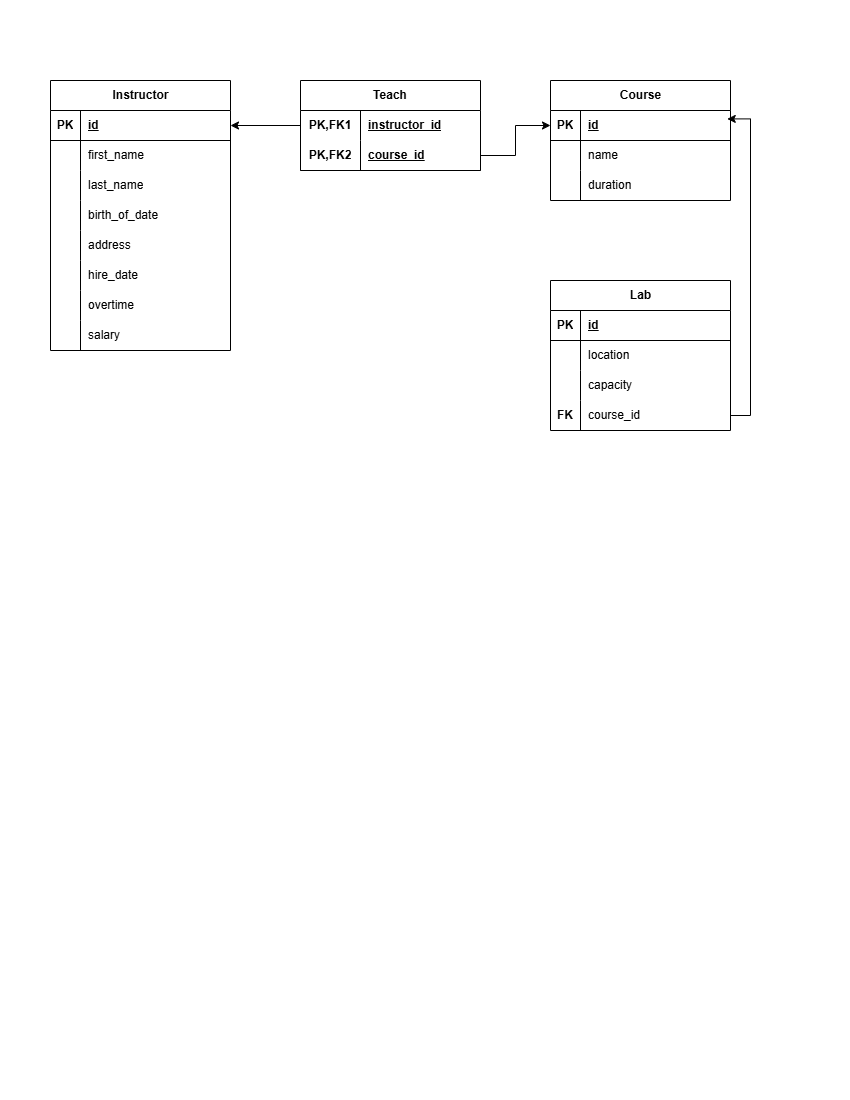

The diagram above was exported from draw.io. Its source (the exported page's mxGraphModel, read from the mxfile embedded in the PNG):
<mxGraphModel dx="1290" dy="530" grid="1" gridSize="10" guides="1" tooltips="1" connect="1" arrows="1" fold="1" page="1" pageScale="1" pageWidth="850" pageHeight="1100" math="0" shadow="0">
  <root>
    <mxCell id="0" />
    <mxCell id="1" parent="0" />
    <mxCell id="OiWcf0vv_TSeuDp-x87b-1" value="Instructor" style="shape=table;startSize=30;container=1;collapsible=1;childLayout=tableLayout;fixedRows=1;rowLines=0;fontStyle=1;align=center;resizeLast=1;html=1;" vertex="1" parent="1">
      <mxGeometry x="50" y="80" width="180" height="270" as="geometry" />
    </mxCell>
    <mxCell id="OiWcf0vv_TSeuDp-x87b-2" value="" style="shape=tableRow;horizontal=0;startSize=0;swimlaneHead=0;swimlaneBody=0;fillColor=none;collapsible=0;dropTarget=0;points=[[0,0.5],[1,0.5]];portConstraint=eastwest;top=0;left=0;right=0;bottom=1;" vertex="1" parent="OiWcf0vv_TSeuDp-x87b-1">
      <mxGeometry y="30" width="180" height="30" as="geometry" />
    </mxCell>
    <mxCell id="OiWcf0vv_TSeuDp-x87b-3" value="PK" style="shape=partialRectangle;connectable=0;fillColor=none;top=0;left=0;bottom=0;right=0;fontStyle=1;overflow=hidden;whiteSpace=wrap;html=1;" vertex="1" parent="OiWcf0vv_TSeuDp-x87b-2">
      <mxGeometry width="30" height="30" as="geometry">
        <mxRectangle width="30" height="30" as="alternateBounds" />
      </mxGeometry>
    </mxCell>
    <mxCell id="OiWcf0vv_TSeuDp-x87b-4" value="id" style="shape=partialRectangle;connectable=0;fillColor=none;top=0;left=0;bottom=0;right=0;align=left;spacingLeft=6;fontStyle=5;overflow=hidden;whiteSpace=wrap;html=1;" vertex="1" parent="OiWcf0vv_TSeuDp-x87b-2">
      <mxGeometry x="30" width="150" height="30" as="geometry">
        <mxRectangle width="150" height="30" as="alternateBounds" />
      </mxGeometry>
    </mxCell>
    <mxCell id="OiWcf0vv_TSeuDp-x87b-5" value="" style="shape=tableRow;horizontal=0;startSize=0;swimlaneHead=0;swimlaneBody=0;fillColor=none;collapsible=0;dropTarget=0;points=[[0,0.5],[1,0.5]];portConstraint=eastwest;top=0;left=0;right=0;bottom=0;" vertex="1" parent="OiWcf0vv_TSeuDp-x87b-1">
      <mxGeometry y="60" width="180" height="30" as="geometry" />
    </mxCell>
    <mxCell id="OiWcf0vv_TSeuDp-x87b-6" value="" style="shape=partialRectangle;connectable=0;fillColor=none;top=0;left=0;bottom=0;right=0;editable=1;overflow=hidden;whiteSpace=wrap;html=1;" vertex="1" parent="OiWcf0vv_TSeuDp-x87b-5">
      <mxGeometry width="30" height="30" as="geometry">
        <mxRectangle width="30" height="30" as="alternateBounds" />
      </mxGeometry>
    </mxCell>
    <mxCell id="OiWcf0vv_TSeuDp-x87b-7" value="first_name" style="shape=partialRectangle;connectable=0;fillColor=none;top=0;left=0;bottom=0;right=0;align=left;spacingLeft=6;overflow=hidden;whiteSpace=wrap;html=1;" vertex="1" parent="OiWcf0vv_TSeuDp-x87b-5">
      <mxGeometry x="30" width="150" height="30" as="geometry">
        <mxRectangle width="150" height="30" as="alternateBounds" />
      </mxGeometry>
    </mxCell>
    <mxCell id="OiWcf0vv_TSeuDp-x87b-8" value="" style="shape=tableRow;horizontal=0;startSize=0;swimlaneHead=0;swimlaneBody=0;fillColor=none;collapsible=0;dropTarget=0;points=[[0,0.5],[1,0.5]];portConstraint=eastwest;top=0;left=0;right=0;bottom=0;" vertex="1" parent="OiWcf0vv_TSeuDp-x87b-1">
      <mxGeometry y="90" width="180" height="30" as="geometry" />
    </mxCell>
    <mxCell id="OiWcf0vv_TSeuDp-x87b-9" value="" style="shape=partialRectangle;connectable=0;fillColor=none;top=0;left=0;bottom=0;right=0;editable=1;overflow=hidden;whiteSpace=wrap;html=1;" vertex="1" parent="OiWcf0vv_TSeuDp-x87b-8">
      <mxGeometry width="30" height="30" as="geometry">
        <mxRectangle width="30" height="30" as="alternateBounds" />
      </mxGeometry>
    </mxCell>
    <mxCell id="OiWcf0vv_TSeuDp-x87b-10" value="last_name" style="shape=partialRectangle;connectable=0;fillColor=none;top=0;left=0;bottom=0;right=0;align=left;spacingLeft=6;overflow=hidden;whiteSpace=wrap;html=1;" vertex="1" parent="OiWcf0vv_TSeuDp-x87b-8">
      <mxGeometry x="30" width="150" height="30" as="geometry">
        <mxRectangle width="150" height="30" as="alternateBounds" />
      </mxGeometry>
    </mxCell>
    <mxCell id="OiWcf0vv_TSeuDp-x87b-11" value="" style="shape=tableRow;horizontal=0;startSize=0;swimlaneHead=0;swimlaneBody=0;fillColor=none;collapsible=0;dropTarget=0;points=[[0,0.5],[1,0.5]];portConstraint=eastwest;top=0;left=0;right=0;bottom=0;" vertex="1" parent="OiWcf0vv_TSeuDp-x87b-1">
      <mxGeometry y="120" width="180" height="30" as="geometry" />
    </mxCell>
    <mxCell id="OiWcf0vv_TSeuDp-x87b-12" value="" style="shape=partialRectangle;connectable=0;fillColor=none;top=0;left=0;bottom=0;right=0;editable=1;overflow=hidden;whiteSpace=wrap;html=1;" vertex="1" parent="OiWcf0vv_TSeuDp-x87b-11">
      <mxGeometry width="30" height="30" as="geometry">
        <mxRectangle width="30" height="30" as="alternateBounds" />
      </mxGeometry>
    </mxCell>
    <mxCell id="OiWcf0vv_TSeuDp-x87b-13" value="birth_of_date" style="shape=partialRectangle;connectable=0;fillColor=none;top=0;left=0;bottom=0;right=0;align=left;spacingLeft=6;overflow=hidden;whiteSpace=wrap;html=1;" vertex="1" parent="OiWcf0vv_TSeuDp-x87b-11">
      <mxGeometry x="30" width="150" height="30" as="geometry">
        <mxRectangle width="150" height="30" as="alternateBounds" />
      </mxGeometry>
    </mxCell>
    <mxCell id="OiWcf0vv_TSeuDp-x87b-14" value="" style="shape=tableRow;horizontal=0;startSize=0;swimlaneHead=0;swimlaneBody=0;fillColor=none;collapsible=0;dropTarget=0;points=[[0,0.5],[1,0.5]];portConstraint=eastwest;top=0;left=0;right=0;bottom=0;" vertex="1" parent="OiWcf0vv_TSeuDp-x87b-1">
      <mxGeometry y="150" width="180" height="30" as="geometry" />
    </mxCell>
    <mxCell id="OiWcf0vv_TSeuDp-x87b-15" value="" style="shape=partialRectangle;connectable=0;fillColor=none;top=0;left=0;bottom=0;right=0;editable=1;overflow=hidden;whiteSpace=wrap;html=1;" vertex="1" parent="OiWcf0vv_TSeuDp-x87b-14">
      <mxGeometry width="30" height="30" as="geometry">
        <mxRectangle width="30" height="30" as="alternateBounds" />
      </mxGeometry>
    </mxCell>
    <mxCell id="OiWcf0vv_TSeuDp-x87b-16" value="address" style="shape=partialRectangle;connectable=0;fillColor=none;top=0;left=0;bottom=0;right=0;align=left;spacingLeft=6;overflow=hidden;whiteSpace=wrap;html=1;" vertex="1" parent="OiWcf0vv_TSeuDp-x87b-14">
      <mxGeometry x="30" width="150" height="30" as="geometry">
        <mxRectangle width="150" height="30" as="alternateBounds" />
      </mxGeometry>
    </mxCell>
    <mxCell id="OiWcf0vv_TSeuDp-x87b-35" value="" style="shape=tableRow;horizontal=0;startSize=0;swimlaneHead=0;swimlaneBody=0;fillColor=none;collapsible=0;dropTarget=0;points=[[0,0.5],[1,0.5]];portConstraint=eastwest;top=0;left=0;right=0;bottom=0;" vertex="1" parent="OiWcf0vv_TSeuDp-x87b-1">
      <mxGeometry y="180" width="180" height="30" as="geometry" />
    </mxCell>
    <mxCell id="OiWcf0vv_TSeuDp-x87b-36" value="" style="shape=partialRectangle;connectable=0;fillColor=none;top=0;left=0;bottom=0;right=0;editable=1;overflow=hidden;whiteSpace=wrap;html=1;" vertex="1" parent="OiWcf0vv_TSeuDp-x87b-35">
      <mxGeometry width="30" height="30" as="geometry">
        <mxRectangle width="30" height="30" as="alternateBounds" />
      </mxGeometry>
    </mxCell>
    <mxCell id="OiWcf0vv_TSeuDp-x87b-37" value="hire_date" style="shape=partialRectangle;connectable=0;fillColor=none;top=0;left=0;bottom=0;right=0;align=left;spacingLeft=6;overflow=hidden;whiteSpace=wrap;html=1;" vertex="1" parent="OiWcf0vv_TSeuDp-x87b-35">
      <mxGeometry x="30" width="150" height="30" as="geometry">
        <mxRectangle width="150" height="30" as="alternateBounds" />
      </mxGeometry>
    </mxCell>
    <mxCell id="OiWcf0vv_TSeuDp-x87b-41" style="shape=tableRow;horizontal=0;startSize=0;swimlaneHead=0;swimlaneBody=0;fillColor=none;collapsible=0;dropTarget=0;points=[[0,0.5],[1,0.5]];portConstraint=eastwest;top=0;left=0;right=0;bottom=0;" vertex="1" parent="OiWcf0vv_TSeuDp-x87b-1">
      <mxGeometry y="210" width="180" height="30" as="geometry" />
    </mxCell>
    <mxCell id="OiWcf0vv_TSeuDp-x87b-42" style="shape=partialRectangle;connectable=0;fillColor=none;top=0;left=0;bottom=0;right=0;editable=1;overflow=hidden;whiteSpace=wrap;html=1;" vertex="1" parent="OiWcf0vv_TSeuDp-x87b-41">
      <mxGeometry width="30" height="30" as="geometry">
        <mxRectangle width="30" height="30" as="alternateBounds" />
      </mxGeometry>
    </mxCell>
    <mxCell id="OiWcf0vv_TSeuDp-x87b-43" value="overtime" style="shape=partialRectangle;connectable=0;fillColor=none;top=0;left=0;bottom=0;right=0;align=left;spacingLeft=6;overflow=hidden;whiteSpace=wrap;html=1;" vertex="1" parent="OiWcf0vv_TSeuDp-x87b-41">
      <mxGeometry x="30" width="150" height="30" as="geometry">
        <mxRectangle width="150" height="30" as="alternateBounds" />
      </mxGeometry>
    </mxCell>
    <mxCell id="OiWcf0vv_TSeuDp-x87b-44" style="shape=tableRow;horizontal=0;startSize=0;swimlaneHead=0;swimlaneBody=0;fillColor=none;collapsible=0;dropTarget=0;points=[[0,0.5],[1,0.5]];portConstraint=eastwest;top=0;left=0;right=0;bottom=0;" vertex="1" parent="OiWcf0vv_TSeuDp-x87b-1">
      <mxGeometry y="240" width="180" height="30" as="geometry" />
    </mxCell>
    <mxCell id="OiWcf0vv_TSeuDp-x87b-45" style="shape=partialRectangle;connectable=0;fillColor=none;top=0;left=0;bottom=0;right=0;editable=1;overflow=hidden;whiteSpace=wrap;html=1;" vertex="1" parent="OiWcf0vv_TSeuDp-x87b-44">
      <mxGeometry width="30" height="30" as="geometry">
        <mxRectangle width="30" height="30" as="alternateBounds" />
      </mxGeometry>
    </mxCell>
    <mxCell id="OiWcf0vv_TSeuDp-x87b-46" value="salary" style="shape=partialRectangle;connectable=0;fillColor=none;top=0;left=0;bottom=0;right=0;align=left;spacingLeft=6;overflow=hidden;whiteSpace=wrap;html=1;" vertex="1" parent="OiWcf0vv_TSeuDp-x87b-44">
      <mxGeometry x="30" width="150" height="30" as="geometry">
        <mxRectangle width="150" height="30" as="alternateBounds" />
      </mxGeometry>
    </mxCell>
    <mxCell id="OiWcf0vv_TSeuDp-x87b-47" value="Course" style="shape=table;startSize=30;container=1;collapsible=1;childLayout=tableLayout;fixedRows=1;rowLines=0;fontStyle=1;align=center;resizeLast=1;html=1;" vertex="1" parent="1">
      <mxGeometry x="550" y="80" width="180" height="120" as="geometry" />
    </mxCell>
    <mxCell id="OiWcf0vv_TSeuDp-x87b-48" value="" style="shape=tableRow;horizontal=0;startSize=0;swimlaneHead=0;swimlaneBody=0;fillColor=none;collapsible=0;dropTarget=0;points=[[0,0.5],[1,0.5]];portConstraint=eastwest;top=0;left=0;right=0;bottom=1;" vertex="1" parent="OiWcf0vv_TSeuDp-x87b-47">
      <mxGeometry y="30" width="180" height="30" as="geometry" />
    </mxCell>
    <mxCell id="OiWcf0vv_TSeuDp-x87b-49" value="PK" style="shape=partialRectangle;connectable=0;fillColor=none;top=0;left=0;bottom=0;right=0;fontStyle=1;overflow=hidden;whiteSpace=wrap;html=1;" vertex="1" parent="OiWcf0vv_TSeuDp-x87b-48">
      <mxGeometry width="30" height="30" as="geometry">
        <mxRectangle width="30" height="30" as="alternateBounds" />
      </mxGeometry>
    </mxCell>
    <mxCell id="OiWcf0vv_TSeuDp-x87b-50" value="id" style="shape=partialRectangle;connectable=0;fillColor=none;top=0;left=0;bottom=0;right=0;align=left;spacingLeft=6;fontStyle=5;overflow=hidden;whiteSpace=wrap;html=1;" vertex="1" parent="OiWcf0vv_TSeuDp-x87b-48">
      <mxGeometry x="30" width="150" height="30" as="geometry">
        <mxRectangle width="150" height="30" as="alternateBounds" />
      </mxGeometry>
    </mxCell>
    <mxCell id="OiWcf0vv_TSeuDp-x87b-51" value="" style="shape=tableRow;horizontal=0;startSize=0;swimlaneHead=0;swimlaneBody=0;fillColor=none;collapsible=0;dropTarget=0;points=[[0,0.5],[1,0.5]];portConstraint=eastwest;top=0;left=0;right=0;bottom=0;" vertex="1" parent="OiWcf0vv_TSeuDp-x87b-47">
      <mxGeometry y="60" width="180" height="30" as="geometry" />
    </mxCell>
    <mxCell id="OiWcf0vv_TSeuDp-x87b-52" value="" style="shape=partialRectangle;connectable=0;fillColor=none;top=0;left=0;bottom=0;right=0;editable=1;overflow=hidden;whiteSpace=wrap;html=1;" vertex="1" parent="OiWcf0vv_TSeuDp-x87b-51">
      <mxGeometry width="30" height="30" as="geometry">
        <mxRectangle width="30" height="30" as="alternateBounds" />
      </mxGeometry>
    </mxCell>
    <mxCell id="OiWcf0vv_TSeuDp-x87b-53" value="name" style="shape=partialRectangle;connectable=0;fillColor=none;top=0;left=0;bottom=0;right=0;align=left;spacingLeft=6;overflow=hidden;whiteSpace=wrap;html=1;" vertex="1" parent="OiWcf0vv_TSeuDp-x87b-51">
      <mxGeometry x="30" width="150" height="30" as="geometry">
        <mxRectangle width="150" height="30" as="alternateBounds" />
      </mxGeometry>
    </mxCell>
    <mxCell id="OiWcf0vv_TSeuDp-x87b-54" value="" style="shape=tableRow;horizontal=0;startSize=0;swimlaneHead=0;swimlaneBody=0;fillColor=none;collapsible=0;dropTarget=0;points=[[0,0.5],[1,0.5]];portConstraint=eastwest;top=0;left=0;right=0;bottom=0;" vertex="1" parent="OiWcf0vv_TSeuDp-x87b-47">
      <mxGeometry y="90" width="180" height="30" as="geometry" />
    </mxCell>
    <mxCell id="OiWcf0vv_TSeuDp-x87b-55" value="" style="shape=partialRectangle;connectable=0;fillColor=none;top=0;left=0;bottom=0;right=0;editable=1;overflow=hidden;whiteSpace=wrap;html=1;" vertex="1" parent="OiWcf0vv_TSeuDp-x87b-54">
      <mxGeometry width="30" height="30" as="geometry">
        <mxRectangle width="30" height="30" as="alternateBounds" />
      </mxGeometry>
    </mxCell>
    <mxCell id="OiWcf0vv_TSeuDp-x87b-56" value="duration" style="shape=partialRectangle;connectable=0;fillColor=none;top=0;left=0;bottom=0;right=0;align=left;spacingLeft=6;overflow=hidden;whiteSpace=wrap;html=1;" vertex="1" parent="OiWcf0vv_TSeuDp-x87b-54">
      <mxGeometry x="30" width="150" height="30" as="geometry">
        <mxRectangle width="150" height="30" as="alternateBounds" />
      </mxGeometry>
    </mxCell>
    <mxCell id="OiWcf0vv_TSeuDp-x87b-73" value="Teach" style="shape=table;startSize=30;container=1;collapsible=1;childLayout=tableLayout;fixedRows=1;rowLines=0;fontStyle=1;align=center;resizeLast=1;html=1;whiteSpace=wrap;" vertex="1" parent="1">
      <mxGeometry x="300" y="80" width="180" height="90" as="geometry" />
    </mxCell>
    <mxCell id="OiWcf0vv_TSeuDp-x87b-74" value="" style="shape=tableRow;horizontal=0;startSize=0;swimlaneHead=0;swimlaneBody=0;fillColor=none;collapsible=0;dropTarget=0;points=[[0,0.5],[1,0.5]];portConstraint=eastwest;top=0;left=0;right=0;bottom=0;html=1;" vertex="1" parent="OiWcf0vv_TSeuDp-x87b-73">
      <mxGeometry y="30" width="180" height="30" as="geometry" />
    </mxCell>
    <mxCell id="OiWcf0vv_TSeuDp-x87b-75" value="PK,FK1" style="shape=partialRectangle;connectable=0;fillColor=none;top=0;left=0;bottom=0;right=0;fontStyle=1;overflow=hidden;html=1;whiteSpace=wrap;" vertex="1" parent="OiWcf0vv_TSeuDp-x87b-74">
      <mxGeometry width="60" height="30" as="geometry">
        <mxRectangle width="60" height="30" as="alternateBounds" />
      </mxGeometry>
    </mxCell>
    <mxCell id="OiWcf0vv_TSeuDp-x87b-76" value="instructor_id" style="shape=partialRectangle;connectable=0;fillColor=none;top=0;left=0;bottom=0;right=0;align=left;spacingLeft=6;fontStyle=5;overflow=hidden;html=1;whiteSpace=wrap;" vertex="1" parent="OiWcf0vv_TSeuDp-x87b-74">
      <mxGeometry x="60" width="120" height="30" as="geometry">
        <mxRectangle width="120" height="30" as="alternateBounds" />
      </mxGeometry>
    </mxCell>
    <mxCell id="OiWcf0vv_TSeuDp-x87b-77" value="" style="shape=tableRow;horizontal=0;startSize=0;swimlaneHead=0;swimlaneBody=0;fillColor=none;collapsible=0;dropTarget=0;points=[[0,0.5],[1,0.5]];portConstraint=eastwest;top=0;left=0;right=0;bottom=1;html=1;" vertex="1" parent="OiWcf0vv_TSeuDp-x87b-73">
      <mxGeometry y="60" width="180" height="30" as="geometry" />
    </mxCell>
    <mxCell id="OiWcf0vv_TSeuDp-x87b-78" value="PK,FK2" style="shape=partialRectangle;connectable=0;fillColor=none;top=0;left=0;bottom=0;right=0;fontStyle=1;overflow=hidden;html=1;whiteSpace=wrap;" vertex="1" parent="OiWcf0vv_TSeuDp-x87b-77">
      <mxGeometry width="60" height="30" as="geometry">
        <mxRectangle width="60" height="30" as="alternateBounds" />
      </mxGeometry>
    </mxCell>
    <mxCell id="OiWcf0vv_TSeuDp-x87b-79" value="course_id" style="shape=partialRectangle;connectable=0;fillColor=none;top=0;left=0;bottom=0;right=0;align=left;spacingLeft=6;fontStyle=5;overflow=hidden;html=1;whiteSpace=wrap;" vertex="1" parent="OiWcf0vv_TSeuDp-x87b-77">
      <mxGeometry x="60" width="120" height="30" as="geometry">
        <mxRectangle width="120" height="30" as="alternateBounds" />
      </mxGeometry>
    </mxCell>
    <mxCell id="OiWcf0vv_TSeuDp-x87b-99" value="Lab" style="shape=table;startSize=30;container=1;collapsible=1;childLayout=tableLayout;fixedRows=1;rowLines=0;fontStyle=1;align=center;resizeLast=1;html=1;" vertex="1" parent="1">
      <mxGeometry x="550" y="280" width="180" height="150" as="geometry" />
    </mxCell>
    <mxCell id="OiWcf0vv_TSeuDp-x87b-100" value="" style="shape=tableRow;horizontal=0;startSize=0;swimlaneHead=0;swimlaneBody=0;fillColor=none;collapsible=0;dropTarget=0;points=[[0,0.5],[1,0.5]];portConstraint=eastwest;top=0;left=0;right=0;bottom=1;" vertex="1" parent="OiWcf0vv_TSeuDp-x87b-99">
      <mxGeometry y="30" width="180" height="30" as="geometry" />
    </mxCell>
    <mxCell id="OiWcf0vv_TSeuDp-x87b-101" value="PK" style="shape=partialRectangle;connectable=0;fillColor=none;top=0;left=0;bottom=0;right=0;fontStyle=1;overflow=hidden;whiteSpace=wrap;html=1;" vertex="1" parent="OiWcf0vv_TSeuDp-x87b-100">
      <mxGeometry width="30" height="30" as="geometry">
        <mxRectangle width="30" height="30" as="alternateBounds" />
      </mxGeometry>
    </mxCell>
    <mxCell id="OiWcf0vv_TSeuDp-x87b-102" value="id" style="shape=partialRectangle;connectable=0;fillColor=none;top=0;left=0;bottom=0;right=0;align=left;spacingLeft=6;fontStyle=5;overflow=hidden;whiteSpace=wrap;html=1;" vertex="1" parent="OiWcf0vv_TSeuDp-x87b-100">
      <mxGeometry x="30" width="150" height="30" as="geometry">
        <mxRectangle width="150" height="30" as="alternateBounds" />
      </mxGeometry>
    </mxCell>
    <mxCell id="OiWcf0vv_TSeuDp-x87b-103" value="" style="shape=tableRow;horizontal=0;startSize=0;swimlaneHead=0;swimlaneBody=0;fillColor=none;collapsible=0;dropTarget=0;points=[[0,0.5],[1,0.5]];portConstraint=eastwest;top=0;left=0;right=0;bottom=0;" vertex="1" parent="OiWcf0vv_TSeuDp-x87b-99">
      <mxGeometry y="60" width="180" height="30" as="geometry" />
    </mxCell>
    <mxCell id="OiWcf0vv_TSeuDp-x87b-104" value="" style="shape=partialRectangle;connectable=0;fillColor=none;top=0;left=0;bottom=0;right=0;editable=1;overflow=hidden;whiteSpace=wrap;html=1;" vertex="1" parent="OiWcf0vv_TSeuDp-x87b-103">
      <mxGeometry width="30" height="30" as="geometry">
        <mxRectangle width="30" height="30" as="alternateBounds" />
      </mxGeometry>
    </mxCell>
    <mxCell id="OiWcf0vv_TSeuDp-x87b-105" value="location" style="shape=partialRectangle;connectable=0;fillColor=none;top=0;left=0;bottom=0;right=0;align=left;spacingLeft=6;overflow=hidden;whiteSpace=wrap;html=1;" vertex="1" parent="OiWcf0vv_TSeuDp-x87b-103">
      <mxGeometry x="30" width="150" height="30" as="geometry">
        <mxRectangle width="150" height="30" as="alternateBounds" />
      </mxGeometry>
    </mxCell>
    <mxCell id="OiWcf0vv_TSeuDp-x87b-106" value="" style="shape=tableRow;horizontal=0;startSize=0;swimlaneHead=0;swimlaneBody=0;fillColor=none;collapsible=0;dropTarget=0;points=[[0,0.5],[1,0.5]];portConstraint=eastwest;top=0;left=0;right=0;bottom=0;" vertex="1" parent="OiWcf0vv_TSeuDp-x87b-99">
      <mxGeometry y="90" width="180" height="30" as="geometry" />
    </mxCell>
    <mxCell id="OiWcf0vv_TSeuDp-x87b-107" value="" style="shape=partialRectangle;connectable=0;fillColor=none;top=0;left=0;bottom=0;right=0;editable=1;overflow=hidden;whiteSpace=wrap;html=1;" vertex="1" parent="OiWcf0vv_TSeuDp-x87b-106">
      <mxGeometry width="30" height="30" as="geometry">
        <mxRectangle width="30" height="30" as="alternateBounds" />
      </mxGeometry>
    </mxCell>
    <mxCell id="OiWcf0vv_TSeuDp-x87b-108" value="capacity" style="shape=partialRectangle;connectable=0;fillColor=none;top=0;left=0;bottom=0;right=0;align=left;spacingLeft=6;overflow=hidden;whiteSpace=wrap;html=1;" vertex="1" parent="OiWcf0vv_TSeuDp-x87b-106">
      <mxGeometry x="30" width="150" height="30" as="geometry">
        <mxRectangle width="150" height="30" as="alternateBounds" />
      </mxGeometry>
    </mxCell>
    <mxCell id="OiWcf0vv_TSeuDp-x87b-109" value="" style="shape=tableRow;horizontal=0;startSize=0;swimlaneHead=0;swimlaneBody=0;fillColor=none;collapsible=0;dropTarget=0;points=[[0,0.5],[1,0.5]];portConstraint=eastwest;top=0;left=0;right=0;bottom=0;" vertex="1" parent="OiWcf0vv_TSeuDp-x87b-99">
      <mxGeometry y="120" width="180" height="30" as="geometry" />
    </mxCell>
    <mxCell id="OiWcf0vv_TSeuDp-x87b-110" value="&lt;b&gt;FK&lt;/b&gt;" style="shape=partialRectangle;connectable=0;fillColor=none;top=0;left=0;bottom=0;right=0;editable=1;overflow=hidden;whiteSpace=wrap;html=1;" vertex="1" parent="OiWcf0vv_TSeuDp-x87b-109">
      <mxGeometry width="30" height="30" as="geometry">
        <mxRectangle width="30" height="30" as="alternateBounds" />
      </mxGeometry>
    </mxCell>
    <mxCell id="OiWcf0vv_TSeuDp-x87b-111" value="course_id" style="shape=partialRectangle;connectable=0;fillColor=none;top=0;left=0;bottom=0;right=0;align=left;spacingLeft=6;overflow=hidden;whiteSpace=wrap;html=1;" vertex="1" parent="OiWcf0vv_TSeuDp-x87b-109">
      <mxGeometry x="30" width="150" height="30" as="geometry">
        <mxRectangle width="150" height="30" as="alternateBounds" />
      </mxGeometry>
    </mxCell>
    <mxCell id="OiWcf0vv_TSeuDp-x87b-112" style="edgeStyle=orthogonalEdgeStyle;rounded=0;orthogonalLoop=1;jettySize=auto;html=1;entryX=1;entryY=0.5;entryDx=0;entryDy=0;" edge="1" parent="1" source="OiWcf0vv_TSeuDp-x87b-74" target="OiWcf0vv_TSeuDp-x87b-2">
      <mxGeometry relative="1" as="geometry" />
    </mxCell>
    <mxCell id="OiWcf0vv_TSeuDp-x87b-113" style="edgeStyle=orthogonalEdgeStyle;rounded=0;orthogonalLoop=1;jettySize=auto;html=1;exitX=1;exitY=0.5;exitDx=0;exitDy=0;entryX=0;entryY=0.5;entryDx=0;entryDy=0;" edge="1" parent="1" source="OiWcf0vv_TSeuDp-x87b-77" target="OiWcf0vv_TSeuDp-x87b-48">
      <mxGeometry relative="1" as="geometry" />
    </mxCell>
    <mxCell id="OiWcf0vv_TSeuDp-x87b-114" style="edgeStyle=orthogonalEdgeStyle;rounded=0;orthogonalLoop=1;jettySize=auto;html=1;exitX=1;exitY=0.5;exitDx=0;exitDy=0;entryX=0.982;entryY=0.28;entryDx=0;entryDy=0;entryPerimeter=0;" edge="1" parent="1" source="OiWcf0vv_TSeuDp-x87b-109" target="OiWcf0vv_TSeuDp-x87b-48">
      <mxGeometry relative="1" as="geometry" />
    </mxCell>
  </root>
</mxGraphModel>